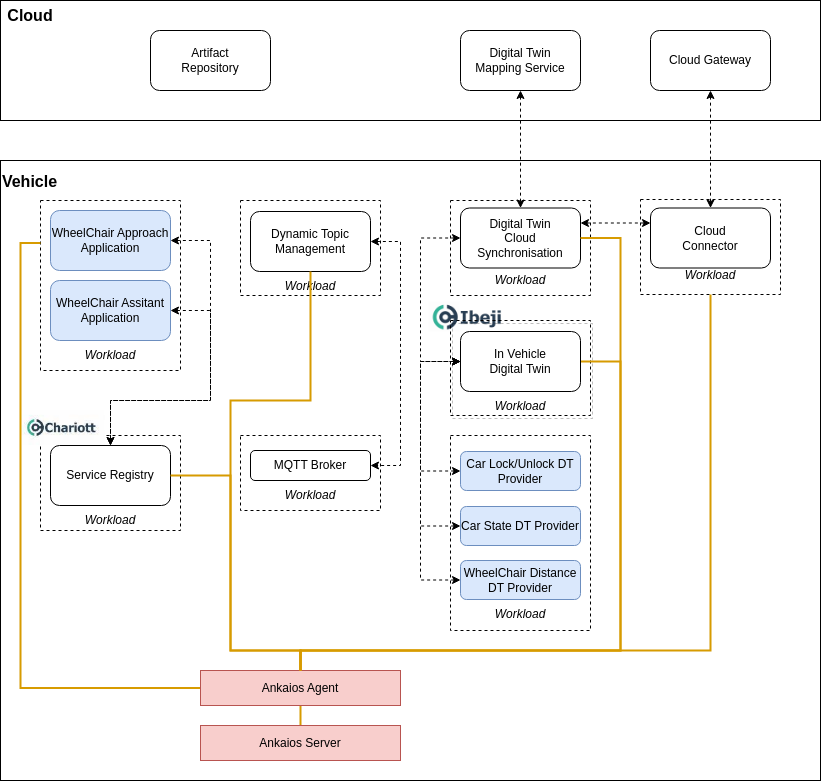

The diagram above was exported from draw.io. Its source (the exported page's mxGraphModel, read from the mxfile embedded in the PNG):
<mxGraphModel dx="748" dy="572" grid="1" gridSize="10" guides="1" tooltips="1" connect="1" arrows="1" fold="1" page="1" pageScale="1" pageWidth="827" pageHeight="1169" math="0" shadow="0">
  <root>
    <mxCell id="0" />
    <mxCell id="1" parent="0" />
    <mxCell id="26" value="" style="group" parent="1" vertex="1" connectable="0">
      <mxGeometry x="40" y="200" width="820" height="620" as="geometry" />
    </mxCell>
    <mxCell id="5" value="" style="rounded=0;whiteSpace=wrap;html=1;align=left;fillColor=none;" parent="26" vertex="1">
      <mxGeometry width="820" height="620" as="geometry" />
    </mxCell>
    <mxCell id="6" value="&lt;b&gt;&lt;font style=&quot;font-size: 16px;&quot;&gt;Vehicle&lt;/font&gt;&lt;/b&gt;" style="text;html=1;strokeColor=none;fillColor=none;align=center;verticalAlign=middle;whiteSpace=wrap;rounded=0;" parent="26" vertex="1">
      <mxGeometry width="58.982456140350905" height="42.27272727272729" as="geometry" />
    </mxCell>
    <mxCell id="80" value="" style="shape=image;verticalLabelPosition=bottom;verticalAlign=top;imageAspect=0;image=data:image/png,(base64 omitted: 18340 chars);aspect=fixed;imageBackground=default;" parent="26" vertex="1">
      <mxGeometry x="428.2222222222224" y="140" width="84.21369288389513" height="34.526971720132444" as="geometry" />
    </mxCell>
    <mxCell id="3" value="" style="rounded=0;whiteSpace=wrap;html=1;align=left;fillColor=none;" parent="1" vertex="1">
      <mxGeometry x="40" y="40" width="820" height="120" as="geometry" />
    </mxCell>
    <mxCell id="4" value="&lt;b&gt;&lt;font style=&quot;font-size: 16px;&quot;&gt;Cloud&lt;/font&gt;&lt;/b&gt;" style="text;html=1;strokeColor=none;fillColor=none;align=center;verticalAlign=middle;whiteSpace=wrap;rounded=0;" parent="1" vertex="1">
      <mxGeometry x="40" y="40" width="60" height="30" as="geometry" />
    </mxCell>
    <mxCell id="7" value="Artifact&lt;br&gt;Repository" style="rounded=1;whiteSpace=wrap;html=1;fillColor=none;" parent="1" vertex="1">
      <mxGeometry x="190" y="70" width="120" height="60" as="geometry" />
    </mxCell>
    <mxCell id="8" value="Digital Twin&lt;br&gt;Mapping Service" style="rounded=1;whiteSpace=wrap;html=1;fillColor=none;" parent="1" vertex="1">
      <mxGeometry x="500" y="70" width="120" height="60" as="geometry" />
    </mxCell>
    <mxCell id="9" value="Cloud Gateway" style="rounded=1;whiteSpace=wrap;html=1;fillColor=none;" parent="1" vertex="1">
      <mxGeometry x="690" y="70" width="120" height="60" as="geometry" />
    </mxCell>
    <mxCell id="28" value="" style="group;movable=0;resizable=0;rotatable=0;deletable=0;editable=0;connectable=0;" parent="1" vertex="1" connectable="0">
      <mxGeometry x="320" y="230" width="140" height="100" as="geometry" />
    </mxCell>
    <mxCell id="15" value="" style="rounded=0;whiteSpace=wrap;html=1;fillColor=none;dashed=1;" parent="1" vertex="1">
      <mxGeometry x="80" y="240" width="140" height="170" as="geometry" />
    </mxCell>
    <mxCell id="60" style="edgeStyle=orthogonalEdgeStyle;rounded=0;orthogonalLoop=1;jettySize=auto;html=1;exitX=1;exitY=0.5;exitDx=0;exitDy=0;entryX=0.5;entryY=0;entryDx=0;entryDy=0;dashed=1;startArrow=classic;startFill=1;" parent="1" source="10" target="13" edge="1">
      <mxGeometry relative="1" as="geometry">
        <Array as="points">
          <mxPoint x="250" y="280" />
          <mxPoint x="250" y="440" />
          <mxPoint x="150" y="440" />
        </Array>
      </mxGeometry>
    </mxCell>
    <mxCell id="10" value="WheelChair Approach Application" style="rounded=1;whiteSpace=wrap;html=1;fillColor=#dae8fc;strokeColor=#6c8ebf;" parent="1" vertex="1">
      <mxGeometry x="90" y="250" width="120" height="60" as="geometry" />
    </mxCell>
    <mxCell id="11" value="WheelChair Assitant Application" style="rounded=1;whiteSpace=wrap;html=1;fillColor=#dae8fc;strokeColor=#6c8ebf;" parent="1" vertex="1">
      <mxGeometry x="90" y="320" width="120" height="60" as="geometry" />
    </mxCell>
    <mxCell id="59" style="edgeStyle=orthogonalEdgeStyle;rounded=0;orthogonalLoop=1;jettySize=auto;html=1;exitX=1;exitY=0.5;exitDx=0;exitDy=0;entryX=0.5;entryY=0;entryDx=0;entryDy=0;startArrow=classic;startFill=1;dashed=1;" parent="1" source="11" target="13" edge="1">
      <mxGeometry relative="1" as="geometry">
        <Array as="points">
          <mxPoint x="250" y="350" />
          <mxPoint x="250" y="440" />
          <mxPoint x="150" y="440" />
        </Array>
      </mxGeometry>
    </mxCell>
    <mxCell id="20" value="&lt;i&gt;Workload&lt;/i&gt;" style="text;html=1;strokeColor=none;fillColor=none;align=center;verticalAlign=middle;whiteSpace=wrap;rounded=0;dashed=1;" parent="1" vertex="1">
      <mxGeometry x="120" y="380" width="60" height="30" as="geometry" />
    </mxCell>
    <mxCell id="41" value="" style="rounded=0;whiteSpace=wrap;html=1;fillColor=none;dashed=1;shadow=1;" parent="1" vertex="1">
      <mxGeometry x="490" y="360" width="140" height="95" as="geometry" />
    </mxCell>
    <mxCell id="64" style="edgeStyle=orthogonalEdgeStyle;rounded=0;orthogonalLoop=1;jettySize=auto;html=1;exitX=1;exitY=0.5;exitDx=0;exitDy=0;strokeWidth=2;startArrow=none;startFill=0;endArrow=none;endFill=0;fillColor=#ffe6cc;strokeColor=#d79b00;" parent="1" source="42" target="54" edge="1">
      <mxGeometry relative="1" as="geometry">
        <Array as="points">
          <mxPoint x="660" y="401" />
          <mxPoint x="660" y="690" />
          <mxPoint x="340" y="690" />
        </Array>
      </mxGeometry>
    </mxCell>
    <mxCell id="42" value="In Vehicle&lt;br&gt;Digital Twin" style="rounded=1;whiteSpace=wrap;html=1;fillColor=none;" parent="1" vertex="1">
      <mxGeometry x="500" y="371" width="120" height="60" as="geometry" />
    </mxCell>
    <mxCell id="45" value="" style="rounded=0;whiteSpace=wrap;html=1;fillColor=none;dashed=1;" parent="1" vertex="1">
      <mxGeometry x="490" y="475" width="140" height="195" as="geometry" />
    </mxCell>
    <mxCell id="43" value="&lt;i&gt;Workload&lt;/i&gt;" style="text;html=1;strokeColor=none;fillColor=none;align=center;verticalAlign=middle;whiteSpace=wrap;rounded=0;dashed=1;" parent="1" vertex="1">
      <mxGeometry x="530" y="431" width="60" height="30" as="geometry" />
    </mxCell>
    <mxCell id="65" style="edgeStyle=orthogonalEdgeStyle;rounded=0;orthogonalLoop=1;jettySize=auto;html=1;exitX=0;exitY=0.5;exitDx=0;exitDy=0;entryX=0;entryY=0.5;entryDx=0;entryDy=0;strokeWidth=1;startArrow=classic;startFill=1;endArrow=classic;endFill=0;dashed=1;" parent="1" source="46" target="42" edge="1">
      <mxGeometry relative="1" as="geometry">
        <Array as="points">
          <mxPoint x="460" y="511" />
          <mxPoint x="460" y="401" />
        </Array>
      </mxGeometry>
    </mxCell>
    <mxCell id="46" value="Car Lock/Unlock DT Provider" style="rounded=1;whiteSpace=wrap;html=1;fillColor=#dae8fc;strokeColor=#6c8ebf;" parent="1" vertex="1">
      <mxGeometry x="500" y="491" width="120" height="39" as="geometry" />
    </mxCell>
    <mxCell id="51" value="" style="group" parent="1" vertex="1" connectable="0">
      <mxGeometry x="80" y="475" width="186.45" height="100" as="geometry" />
    </mxCell>
    <mxCell id="16" value="" style="rounded=0;whiteSpace=wrap;html=1;fillColor=none;dashed=1;" parent="51" vertex="1">
      <mxGeometry width="140" height="95" as="geometry" />
    </mxCell>
    <mxCell id="13" value="Service Registry" style="rounded=1;whiteSpace=wrap;html=1;fillColor=none;" parent="51" vertex="1">
      <mxGeometry x="10" y="10" width="120" height="60" as="geometry" />
    </mxCell>
    <mxCell id="21" value="&lt;i&gt;Workload&lt;/i&gt;" style="text;html=1;strokeColor=none;fillColor=none;align=center;verticalAlign=middle;whiteSpace=wrap;rounded=0;dashed=1;" parent="51" vertex="1">
      <mxGeometry x="40" y="70" width="60" height="30" as="geometry" />
    </mxCell>
    <mxCell id="82" value="" style="shape=image;verticalLabelPosition=bottom;verticalAlign=top;imageAspect=0;image=data:image/png,(base64 omitted: 17404 chars);shadow=1;aspect=fixed;" parent="51" vertex="1">
      <mxGeometry x="-20" y="-25" width="84.39" height="35" as="geometry" />
    </mxCell>
    <mxCell id="52" value="" style="group" parent="1" vertex="1" connectable="0">
      <mxGeometry x="280" y="475" width="140" height="75" as="geometry" />
    </mxCell>
    <mxCell id="24" value="" style="rounded=0;whiteSpace=wrap;html=1;fillColor=none;dashed=1;" parent="52" vertex="1">
      <mxGeometry width="140" height="75" as="geometry" />
    </mxCell>
    <mxCell id="19" value="MQTT Broker" style="rounded=1;whiteSpace=wrap;html=1;fillColor=none;" parent="52" vertex="1">
      <mxGeometry x="10" y="15" width="120" height="30" as="geometry" />
    </mxCell>
    <mxCell id="25" value="&lt;i&gt;Workload&lt;/i&gt;" style="text;html=1;strokeColor=none;fillColor=none;align=center;verticalAlign=middle;whiteSpace=wrap;rounded=0;dashed=1;" parent="52" vertex="1">
      <mxGeometry x="40" y="45" width="60" height="30" as="geometry" />
    </mxCell>
    <mxCell id="53" value="" style="group" parent="1" vertex="1" connectable="0">
      <mxGeometry x="680" y="240" width="140" height="101" as="geometry" />
    </mxCell>
    <mxCell id="48" value="" style="rounded=0;whiteSpace=wrap;html=1;fillColor=none;dashed=1;" parent="53" vertex="1">
      <mxGeometry y="-1" width="140" height="95" as="geometry" />
    </mxCell>
    <mxCell id="49" value="Cloud&lt;br&gt;Connector" style="rounded=1;whiteSpace=wrap;html=1;fillColor=none;" parent="53" vertex="1">
      <mxGeometry x="10" y="7.5" width="120" height="60" as="geometry" />
    </mxCell>
    <mxCell id="50" value="&lt;i&gt;Workload&lt;/i&gt;" style="text;html=1;strokeColor=none;fillColor=none;align=center;verticalAlign=middle;whiteSpace=wrap;rounded=0;dashed=1;" parent="53" vertex="1">
      <mxGeometry x="40" y="60" width="60" height="30" as="geometry" />
    </mxCell>
    <mxCell id="22" value="" style="rounded=0;whiteSpace=wrap;html=1;fillColor=none;dashed=1;" parent="1" vertex="1">
      <mxGeometry x="280" y="240" width="140" height="95" as="geometry" />
    </mxCell>
    <mxCell id="67" style="edgeStyle=orthogonalEdgeStyle;rounded=0;orthogonalLoop=1;jettySize=auto;html=1;exitX=1;exitY=0.5;exitDx=0;exitDy=0;entryX=1;entryY=0.5;entryDx=0;entryDy=0;strokeWidth=1;startArrow=classic;startFill=1;endArrow=classic;endFill=1;dashed=1;" parent="1" source="18" target="19" edge="1">
      <mxGeometry relative="1" as="geometry">
        <Array as="points">
          <mxPoint x="440" y="281" />
          <mxPoint x="440" y="505" />
        </Array>
      </mxGeometry>
    </mxCell>
    <mxCell id="18" value="Dynamic Topic&lt;br&gt;Management" style="rounded=1;whiteSpace=wrap;html=1;fillColor=none;" parent="1" vertex="1">
      <mxGeometry x="290" y="251" width="120" height="60" as="geometry" />
    </mxCell>
    <mxCell id="23" value="&lt;i&gt;Workload&lt;/i&gt;" style="text;html=1;strokeColor=none;fillColor=none;align=center;verticalAlign=middle;whiteSpace=wrap;rounded=0;dashed=1;" parent="1" vertex="1">
      <mxGeometry x="320" y="311" width="60" height="30" as="geometry" />
    </mxCell>
    <mxCell id="75" style="edgeStyle=orthogonalEdgeStyle;rounded=0;orthogonalLoop=1;jettySize=auto;html=1;exitX=0;exitY=0.5;exitDx=0;exitDy=0;entryX=0;entryY=0.25;entryDx=0;entryDy=0;strokeWidth=2;startArrow=none;startFill=0;endArrow=none;endFill=0;strokeColor=#d79b00;fillColor=#ffe6cc;" parent="1" source="54" target="15" edge="1">
      <mxGeometry relative="1" as="geometry" />
    </mxCell>
    <mxCell id="84" style="edgeStyle=orthogonalEdgeStyle;rounded=0;orthogonalLoop=1;jettySize=auto;html=1;exitX=0.5;exitY=1;exitDx=0;exitDy=0;entryX=0.5;entryY=0;entryDx=0;entryDy=0;endArrow=none;strokeColor=#d79b00;strokeWidth=2;startArrow=none;startFill=0;endFill=0;fillColor=#ffe6cc;" parent="1" source="54" target="55" edge="1">
      <mxGeometry relative="1" as="geometry" />
    </mxCell>
    <mxCell id="54" value="Ankaios Agent" style="rounded=0;whiteSpace=wrap;html=1;fillColor=#f8cecc;strokeColor=#b85450;" parent="1" vertex="1">
      <mxGeometry x="240" y="710" width="200" height="35" as="geometry" />
    </mxCell>
    <mxCell id="55" value="Ankaios Server" style="rounded=0;whiteSpace=wrap;html=1;fillColor=#f8cecc;strokeColor=#b85450;" parent="1" vertex="1">
      <mxGeometry x="240" y="765" width="200" height="35" as="geometry" />
    </mxCell>
    <mxCell id="66" style="edgeStyle=orthogonalEdgeStyle;rounded=0;orthogonalLoop=1;jettySize=auto;html=1;exitX=0;exitY=0.5;exitDx=0;exitDy=0;entryX=0;entryY=0.5;entryDx=0;entryDy=0;strokeWidth=1;startArrow=classic;startFill=1;endArrow=classic;endFill=0;dashed=1;" parent="1" source="56" target="42" edge="1">
      <mxGeometry relative="1" as="geometry">
        <Array as="points">
          <mxPoint x="460" y="566" />
          <mxPoint x="460" y="401" />
        </Array>
      </mxGeometry>
    </mxCell>
    <mxCell id="56" value="Car State DT Provider" style="rounded=1;whiteSpace=wrap;html=1;fillColor=#dae8fc;strokeColor=#6c8ebf;" parent="1" vertex="1">
      <mxGeometry x="500" y="546" width="120" height="39" as="geometry" />
    </mxCell>
    <mxCell id="71" style="edgeStyle=orthogonalEdgeStyle;rounded=0;orthogonalLoop=1;jettySize=auto;html=1;exitX=0;exitY=0.5;exitDx=0;exitDy=0;entryX=0;entryY=0.5;entryDx=0;entryDy=0;strokeWidth=1;startArrow=classic;startFill=1;endArrow=classic;endFill=1;dashed=1;" parent="1" source="57" target="42" edge="1">
      <mxGeometry relative="1" as="geometry">
        <Array as="points">
          <mxPoint x="460" y="620" />
          <mxPoint x="460" y="401" />
        </Array>
      </mxGeometry>
    </mxCell>
    <mxCell id="57" value="WheelChair Distance DT Provider" style="rounded=1;whiteSpace=wrap;html=1;fillColor=#dae8fc;strokeColor=#6c8ebf;" parent="1" vertex="1">
      <mxGeometry x="500" y="600" width="120" height="39" as="geometry" />
    </mxCell>
    <mxCell id="47" value="&lt;i&gt;Workload&lt;/i&gt;" style="text;html=1;strokeColor=none;fillColor=none;align=center;verticalAlign=middle;whiteSpace=wrap;rounded=0;dashed=1;" parent="1" vertex="1">
      <mxGeometry x="530" y="639" width="60" height="30" as="geometry" />
    </mxCell>
    <mxCell id="58" value="" style="group" parent="1" vertex="1" connectable="0">
      <mxGeometry x="490" y="240" width="140" height="95" as="geometry" />
    </mxCell>
    <mxCell id="31" value="" style="rounded=0;whiteSpace=wrap;html=1;fillColor=none;dashed=1;container=0;" parent="58" vertex="1">
      <mxGeometry width="140" height="95" as="geometry" />
    </mxCell>
    <mxCell id="32" value="Digital Twin&lt;br&gt;Cloud Synchronisation" style="rounded=1;whiteSpace=wrap;html=1;fillColor=none;container=0;" parent="58" vertex="1">
      <mxGeometry x="10" y="7.5" width="120" height="60" as="geometry" />
    </mxCell>
    <mxCell id="33" value="&lt;i&gt;Workload&lt;/i&gt;" style="text;html=1;strokeColor=none;fillColor=none;align=center;verticalAlign=middle;whiteSpace=wrap;rounded=0;dashed=1;container=0;" parent="58" vertex="1">
      <mxGeometry x="40" y="65" width="60" height="30" as="geometry" />
    </mxCell>
    <mxCell id="61" style="edgeStyle=orthogonalEdgeStyle;rounded=0;orthogonalLoop=1;jettySize=auto;html=1;exitX=1;exitY=0.5;exitDx=0;exitDy=0;startArrow=none;startFill=0;fillColor=#ffe6cc;strokeColor=#d79b00;endArrow=none;endFill=0;strokeWidth=2;" parent="1" source="32" target="54" edge="1">
      <mxGeometry relative="1" as="geometry">
        <Array as="points">
          <mxPoint x="660" y="278" />
          <mxPoint x="660" y="690" />
          <mxPoint x="340" y="690" />
        </Array>
      </mxGeometry>
    </mxCell>
    <mxCell id="68" style="edgeStyle=orthogonalEdgeStyle;rounded=0;orthogonalLoop=1;jettySize=auto;html=1;exitX=0.5;exitY=0;exitDx=0;exitDy=0;entryX=0.5;entryY=0;entryDx=0;entryDy=0;strokeWidth=2;startArrow=none;startFill=0;endArrow=none;endFill=0;strokeColor=#d79b00;fillColor=#ffe6cc;" parent="1" source="23" target="54" edge="1">
      <mxGeometry relative="1" as="geometry">
        <Array as="points">
          <mxPoint x="350" y="440" />
          <mxPoint x="270" y="440" />
          <mxPoint x="270" y="690" />
          <mxPoint x="340" y="690" />
        </Array>
      </mxGeometry>
    </mxCell>
    <mxCell id="69" style="edgeStyle=orthogonalEdgeStyle;rounded=0;orthogonalLoop=1;jettySize=auto;html=1;exitX=1;exitY=0.5;exitDx=0;exitDy=0;entryX=0.5;entryY=0;entryDx=0;entryDy=0;strokeWidth=2;startArrow=none;startFill=0;endArrow=none;endFill=0;strokeColor=#d79b00;fillColor=#ffe6cc;" parent="1" source="13" target="54" edge="1">
      <mxGeometry relative="1" as="geometry">
        <Array as="points">
          <mxPoint x="270" y="515" />
          <mxPoint x="270" y="690" />
          <mxPoint x="340" y="690" />
        </Array>
      </mxGeometry>
    </mxCell>
    <mxCell id="70" style="edgeStyle=orthogonalEdgeStyle;rounded=0;orthogonalLoop=1;jettySize=auto;html=1;exitX=0;exitY=0.5;exitDx=0;exitDy=0;entryX=0;entryY=0.5;entryDx=0;entryDy=0;strokeWidth=1;startArrow=classic;startFill=1;endArrow=classic;endFill=0;dashed=1;" parent="1" source="32" target="42" edge="1">
      <mxGeometry relative="1" as="geometry">
        <Array as="points">
          <mxPoint x="460" y="278" />
          <mxPoint x="460" y="401" />
        </Array>
      </mxGeometry>
    </mxCell>
    <mxCell id="72" style="edgeStyle=orthogonalEdgeStyle;rounded=0;orthogonalLoop=1;jettySize=auto;html=1;exitX=1;exitY=0.25;exitDx=0;exitDy=0;entryX=0;entryY=0.25;entryDx=0;entryDy=0;dashed=1;strokeWidth=1;startArrow=classic;startFill=1;endArrow=classic;endFill=1;" parent="1" source="32" target="49" edge="1">
      <mxGeometry relative="1" as="geometry" />
    </mxCell>
    <mxCell id="73" style="edgeStyle=orthogonalEdgeStyle;rounded=0;orthogonalLoop=1;jettySize=auto;html=1;exitX=0.5;exitY=0;exitDx=0;exitDy=0;entryX=0.5;entryY=1;entryDx=0;entryDy=0;dashed=1;strokeWidth=1;startArrow=classic;startFill=1;endArrow=classic;endFill=1;" parent="1" source="32" target="8" edge="1">
      <mxGeometry relative="1" as="geometry" />
    </mxCell>
    <mxCell id="74" style="edgeStyle=orthogonalEdgeStyle;rounded=0;orthogonalLoop=1;jettySize=auto;html=1;exitX=0.5;exitY=0;exitDx=0;exitDy=0;entryX=0.5;entryY=1;entryDx=0;entryDy=0;dashed=1;strokeWidth=1;startArrow=classic;startFill=1;endArrow=classic;endFill=1;" parent="1" source="49" target="9" edge="1">
      <mxGeometry relative="1" as="geometry" />
    </mxCell>
    <mxCell id="83" style="edgeStyle=orthogonalEdgeStyle;rounded=0;orthogonalLoop=1;jettySize=auto;html=1;exitX=0.5;exitY=1;exitDx=0;exitDy=0;endArrow=none;strokeColor=#d79b00;startArrow=none;startFill=0;fillColor=#ffe6cc;endFill=0;strokeWidth=2;" parent="1" source="48" target="54" edge="1">
      <mxGeometry relative="1" as="geometry">
        <Array as="points">
          <mxPoint x="750" y="690" />
          <mxPoint x="340" y="690" />
        </Array>
      </mxGeometry>
    </mxCell>
  </root>
</mxGraphModel>